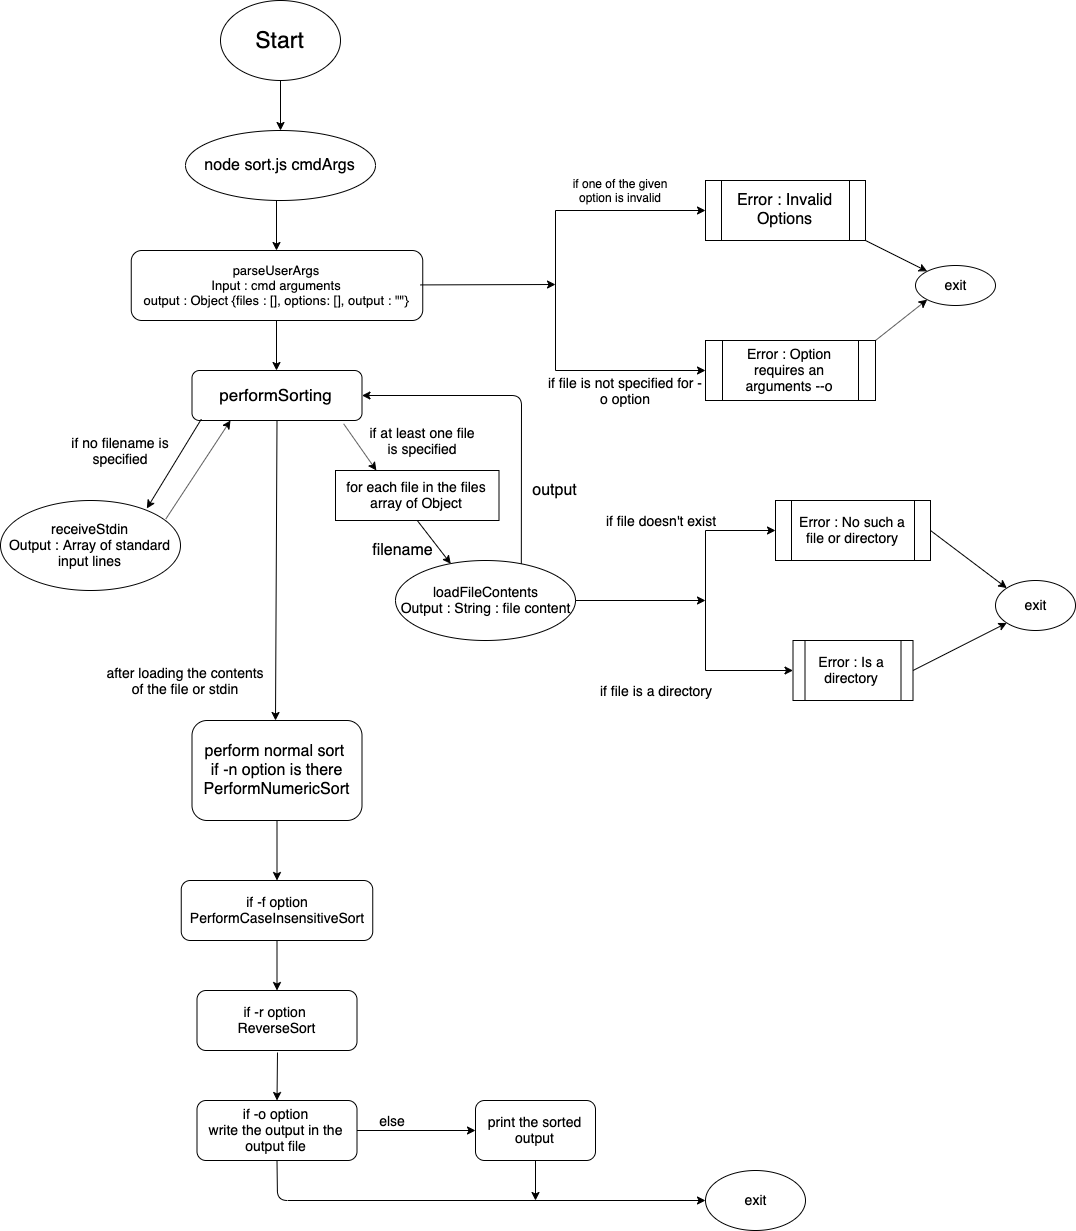

The diagram above was exported from draw.io. Its source (the exported page's mxGraphModel, read from the mxfile embedded in the PNG):
<mxGraphModel dx="1351" dy="1146" grid="1" gridSize="10" guides="1" tooltips="1" connect="1" arrows="1" fold="1" page="0" pageScale="1" pageWidth="827" pageHeight="1169" background="#ffffff" math="0" shadow="0">
  <root>
    <mxCell id="0" />
    <mxCell id="1" parent="0" />
    <mxCell id="aNXo6sVDQYfSUyVMy_BK-1" value="node sort.js cmdArgs" style="ellipse;whiteSpace=wrap;html=1;fontSize=16;" vertex="1" parent="1">
      <mxGeometry x="310" y="50" width="190" height="70" as="geometry" />
    </mxCell>
    <mxCell id="aNXo6sVDQYfSUyVMy_BK-2" value="" style="endArrow=classic;html=1;fontSize=16;" edge="1" parent="1">
      <mxGeometry width="50" height="50" relative="1" as="geometry">
        <mxPoint x="401" y="120" as="sourcePoint" />
        <mxPoint x="401" y="170" as="targetPoint" />
      </mxGeometry>
    </mxCell>
    <mxCell id="aNXo6sVDQYfSUyVMy_BK-3" value="parseUserArgs&lt;br style=&quot;font-size: 13px;&quot;&gt;Input : cmd arguments&lt;br style=&quot;font-size: 13px;&quot;&gt;output : Object {files : [], options: [], output : &quot;&quot;}" style="rounded=1;whiteSpace=wrap;html=1;fontSize=13;" vertex="1" parent="1">
      <mxGeometry x="255.75" y="170" width="291.5" height="70" as="geometry" />
    </mxCell>
    <mxCell id="aNXo6sVDQYfSUyVMy_BK-5" value="Error : Invalid Options" style="shape=process;whiteSpace=wrap;html=1;backgroundOutline=1;fontSize=16;" vertex="1" parent="1">
      <mxGeometry x="830" y="100" width="160" height="60" as="geometry" />
    </mxCell>
    <mxCell id="aNXo6sVDQYfSUyVMy_BK-6" value="if one of the given option is invalid" style="text;html=1;strokeColor=none;fillColor=none;align=center;verticalAlign=middle;whiteSpace=wrap;rounded=0;fontSize=12;" vertex="1" parent="1">
      <mxGeometry x="680" y="100" width="130" height="20" as="geometry" />
    </mxCell>
    <mxCell id="aNXo6sVDQYfSUyVMy_BK-9" value="" style="endArrow=classic;html=1;fontSize=12;" edge="1" parent="1">
      <mxGeometry width="50" height="50" relative="1" as="geometry">
        <mxPoint x="545" y="204.41" as="sourcePoint" />
        <mxPoint x="680" y="204" as="targetPoint" />
      </mxGeometry>
    </mxCell>
    <mxCell id="aNXo6sVDQYfSUyVMy_BK-11" value="" style="endArrow=classic;html=1;fontSize=12;" edge="1" parent="1">
      <mxGeometry width="50" height="50" relative="1" as="geometry">
        <mxPoint x="401" y="240" as="sourcePoint" />
        <mxPoint x="401" y="290" as="targetPoint" />
      </mxGeometry>
    </mxCell>
    <mxCell id="aNXo6sVDQYfSUyVMy_BK-12" value="performSorting" style="rounded=1;whiteSpace=wrap;html=1;fontSize=17;" vertex="1" parent="1">
      <mxGeometry x="316.5" y="290" width="170" height="50" as="geometry" />
    </mxCell>
    <mxCell id="aNXo6sVDQYfSUyVMy_BK-15" value="Error : No such a file or directory" style="shape=process;whiteSpace=wrap;html=1;backgroundOutline=1;fontSize=14;" vertex="1" parent="1">
      <mxGeometry x="900" y="420" width="155" height="60" as="geometry" />
    </mxCell>
    <mxCell id="aNXo6sVDQYfSUyVMy_BK-19" value="Error : Is a directory" style="shape=process;whiteSpace=wrap;html=1;backgroundOutline=1;fontSize=14;" vertex="1" parent="1">
      <mxGeometry x="917.5" y="560" width="120" height="60" as="geometry" />
    </mxCell>
    <mxCell id="aNXo6sVDQYfSUyVMy_BK-21" value="if file doesn't exist" style="text;html=1;strokeColor=none;fillColor=none;align=center;verticalAlign=middle;whiteSpace=wrap;rounded=0;fontSize=14;" vertex="1" parent="1">
      <mxGeometry x="710" y="430" width="150" height="20" as="geometry" />
    </mxCell>
    <mxCell id="aNXo6sVDQYfSUyVMy_BK-22" value="if file is a directory" style="text;html=1;strokeColor=none;fillColor=none;align=center;verticalAlign=middle;whiteSpace=wrap;rounded=0;fontSize=14;" vertex="1" parent="1">
      <mxGeometry x="720" y="600" width="120" height="20" as="geometry" />
    </mxCell>
    <mxCell id="aNXo6sVDQYfSUyVMy_BK-33" value="receiveStdin&lt;br&gt;Output : Array of standard input lines" style="ellipse;whiteSpace=wrap;html=1;fontSize=14;" vertex="1" parent="1">
      <mxGeometry x="125" y="420" width="180" height="90" as="geometry" />
    </mxCell>
    <mxCell id="aNXo6sVDQYfSUyVMy_BK-37" value="if no filename is specified" style="text;html=1;strokeColor=none;fillColor=none;align=center;verticalAlign=middle;whiteSpace=wrap;rounded=0;fontSize=14;" vertex="1" parent="1">
      <mxGeometry x="185" y="360" width="120" height="20" as="geometry" />
    </mxCell>
    <mxCell id="aNXo6sVDQYfSUyVMy_BK-40" value="" style="endArrow=classic;html=1;fontSize=14;exitX=0.918;exitY=0.207;exitDx=0;exitDy=0;exitPerimeter=0;" edge="1" parent="1" source="aNXo6sVDQYfSUyVMy_BK-33">
      <mxGeometry width="50" height="50" relative="1" as="geometry">
        <mxPoint x="305" y="390" as="sourcePoint" />
        <mxPoint x="355" y="340" as="targetPoint" />
      </mxGeometry>
    </mxCell>
    <mxCell id="aNXo6sVDQYfSUyVMy_BK-41" value="" style="endArrow=classic;html=1;fontSize=14;exitX=0.055;exitY=0.972;exitDx=0;exitDy=0;entryX=0.813;entryY=0.089;entryDx=0;entryDy=0;entryPerimeter=0;exitPerimeter=0;" edge="1" parent="1" source="aNXo6sVDQYfSUyVMy_BK-12" target="aNXo6sVDQYfSUyVMy_BK-33">
      <mxGeometry width="50" height="50" relative="1" as="geometry">
        <mxPoint x="340" y="420" as="sourcePoint" />
        <mxPoint x="390" y="370" as="targetPoint" />
      </mxGeometry>
    </mxCell>
    <mxCell id="aNXo6sVDQYfSUyVMy_BK-42" value="loadFileContents&lt;br&gt;Output : String : file content" style="ellipse;whiteSpace=wrap;html=1;fontSize=14;" vertex="1" parent="1">
      <mxGeometry x="520" y="480" width="180" height="80" as="geometry" />
    </mxCell>
    <mxCell id="aNXo6sVDQYfSUyVMy_BK-45" value="for each file in the files array of Object" style="rounded=0;whiteSpace=wrap;html=1;fontSize=14;" vertex="1" parent="1">
      <mxGeometry x="460" y="390" width="163.5" height="50" as="geometry" />
    </mxCell>
    <mxCell id="aNXo6sVDQYfSUyVMy_BK-46" value="" style="endArrow=classic;html=1;fontSize=14;exitX=0.892;exitY=1.066;exitDx=0;exitDy=0;exitPerimeter=0;entryX=0.25;entryY=0;entryDx=0;entryDy=0;" edge="1" parent="1" source="aNXo6sVDQYfSUyVMy_BK-12" target="aNXo6sVDQYfSUyVMy_BK-45">
      <mxGeometry width="50" height="50" relative="1" as="geometry">
        <mxPoint x="20" y="710" as="sourcePoint" />
        <mxPoint x="70" y="660" as="targetPoint" />
      </mxGeometry>
    </mxCell>
    <mxCell id="aNXo6sVDQYfSUyVMy_BK-47" value="" style="endArrow=classic;html=1;fontSize=14;exitX=0.5;exitY=1;exitDx=0;exitDy=0;entryX=0.307;entryY=0.041;entryDx=0;entryDy=0;entryPerimeter=0;" edge="1" parent="1" source="aNXo6sVDQYfSUyVMy_BK-45" target="aNXo6sVDQYfSUyVMy_BK-42">
      <mxGeometry width="50" height="50" relative="1" as="geometry">
        <mxPoint x="20" y="710" as="sourcePoint" />
        <mxPoint x="70" y="660" as="targetPoint" />
      </mxGeometry>
    </mxCell>
    <mxCell id="aNXo6sVDQYfSUyVMy_BK-48" value="if at least one file is specified" style="text;html=1;strokeColor=none;fillColor=none;align=center;verticalAlign=middle;whiteSpace=wrap;rounded=0;fontSize=14;" vertex="1" parent="1">
      <mxGeometry x="486.5" y="350" width="120" height="20" as="geometry" />
    </mxCell>
    <mxCell id="aNXo6sVDQYfSUyVMy_BK-49" value="" style="endArrow=classic;html=1;fontSize=14;entryX=0;entryY=0.5;entryDx=0;entryDy=0;" edge="1" parent="1" target="aNXo6sVDQYfSUyVMy_BK-15">
      <mxGeometry width="50" height="50" relative="1" as="geometry">
        <mxPoint x="830" y="450" as="sourcePoint" />
        <mxPoint x="70" y="660" as="targetPoint" />
      </mxGeometry>
    </mxCell>
    <mxCell id="aNXo6sVDQYfSUyVMy_BK-51" value="" style="endArrow=classic;html=1;fontSize=14;entryX=0;entryY=0.5;entryDx=0;entryDy=0;" edge="1" parent="1" target="aNXo6sVDQYfSUyVMy_BK-19">
      <mxGeometry width="50" height="50" relative="1" as="geometry">
        <mxPoint x="830" y="590" as="sourcePoint" />
        <mxPoint x="70" y="710" as="targetPoint" />
      </mxGeometry>
    </mxCell>
    <mxCell id="aNXo6sVDQYfSUyVMy_BK-52" value="exit" style="ellipse;whiteSpace=wrap;html=1;fontSize=14;" vertex="1" parent="1">
      <mxGeometry x="1040" y="185" width="80" height="40" as="geometry" />
    </mxCell>
    <mxCell id="aNXo6sVDQYfSUyVMy_BK-60" value="" style="endArrow=classic;html=1;fontSize=14;exitX=0.5;exitY=1;exitDx=0;exitDy=0;" edge="1" parent="1" source="aNXo6sVDQYfSUyVMy_BK-12">
      <mxGeometry width="50" height="50" relative="1" as="geometry">
        <mxPoint x="120" y="650" as="sourcePoint" />
        <mxPoint x="400" y="640" as="targetPoint" />
      </mxGeometry>
    </mxCell>
    <mxCell id="aNXo6sVDQYfSUyVMy_BK-61" value="" style="endArrow=classic;html=1;fontSize=14;exitX=0.699;exitY=0.041;exitDx=0;exitDy=0;exitPerimeter=0;entryX=1;entryY=0.5;entryDx=0;entryDy=0;" edge="1" parent="1" source="aNXo6sVDQYfSUyVMy_BK-42" target="aNXo6sVDQYfSUyVMy_BK-12">
      <mxGeometry width="50" height="50" relative="1" as="geometry">
        <mxPoint x="573.5" y="710" as="sourcePoint" />
        <mxPoint x="623.5" y="660" as="targetPoint" />
        <Array as="points">
          <mxPoint x="646" y="315" />
        </Array>
      </mxGeometry>
    </mxCell>
    <mxCell id="aNXo6sVDQYfSUyVMy_BK-62" value="after loading the contents of the file or stdin" style="text;html=1;strokeColor=none;fillColor=none;align=center;verticalAlign=middle;whiteSpace=wrap;rounded=0;fontSize=14;" vertex="1" parent="1">
      <mxGeometry x="230" y="590" width="160" height="20" as="geometry" />
    </mxCell>
    <mxCell id="aNXo6sVDQYfSUyVMy_BK-65" value="perform normal sort &lt;br style=&quot;font-size: 16px;&quot;&gt;if -n option is there&lt;br style=&quot;font-size: 16px;&quot;&gt;PerformNumericSort" style="rounded=1;whiteSpace=wrap;html=1;fontSize=16;" vertex="1" parent="1">
      <mxGeometry x="316.5" y="640" width="170" height="100" as="geometry" />
    </mxCell>
    <mxCell id="aNXo6sVDQYfSUyVMy_BK-67" value="if -f option&lt;br&gt;PerformCaseInsensitiveSort" style="rounded=1;whiteSpace=wrap;html=1;fontSize=14;" vertex="1" parent="1">
      <mxGeometry x="305.75" y="800" width="191.5" height="60" as="geometry" />
    </mxCell>
    <mxCell id="aNXo6sVDQYfSUyVMy_BK-68" value="" style="endArrow=classic;html=1;fontSize=14;exitX=0.5;exitY=1;exitDx=0;exitDy=0;entryX=0.5;entryY=0;entryDx=0;entryDy=0;" edge="1" parent="1" source="aNXo6sVDQYfSUyVMy_BK-65" target="aNXo6sVDQYfSUyVMy_BK-67">
      <mxGeometry width="50" height="50" relative="1" as="geometry">
        <mxPoint x="130" y="1000" as="sourcePoint" />
        <mxPoint x="180" y="1020" as="targetPoint" />
      </mxGeometry>
    </mxCell>
    <mxCell id="aNXo6sVDQYfSUyVMy_BK-69" value="if -r option&amp;nbsp;&lt;br&gt;ReverseSort" style="rounded=1;whiteSpace=wrap;html=1;fontSize=14;" vertex="1" parent="1">
      <mxGeometry x="321.5" y="910" width="160" height="60" as="geometry" />
    </mxCell>
    <mxCell id="aNXo6sVDQYfSUyVMy_BK-70" value="" style="endArrow=classic;html=1;fontSize=14;exitX=0.5;exitY=1;exitDx=0;exitDy=0;" edge="1" parent="1" source="aNXo6sVDQYfSUyVMy_BK-67" target="aNXo6sVDQYfSUyVMy_BK-69">
      <mxGeometry width="50" height="50" relative="1" as="geometry">
        <mxPoint x="130" y="1040" as="sourcePoint" />
        <mxPoint x="180" y="990" as="targetPoint" />
      </mxGeometry>
    </mxCell>
    <mxCell id="aNXo6sVDQYfSUyVMy_BK-71" value="if -o option&lt;br&gt;write the output in the output file" style="rounded=1;whiteSpace=wrap;html=1;fontSize=14;" vertex="1" parent="1">
      <mxGeometry x="321.5" y="1020" width="160" height="60" as="geometry" />
    </mxCell>
    <mxCell id="aNXo6sVDQYfSUyVMy_BK-72" value="" style="endArrow=classic;html=1;fontSize=14;entryX=0.5;entryY=0;entryDx=0;entryDy=0;" edge="1" parent="1" target="aNXo6sVDQYfSUyVMy_BK-71">
      <mxGeometry width="50" height="50" relative="1" as="geometry">
        <mxPoint x="402" y="972" as="sourcePoint" />
        <mxPoint x="180" y="1100" as="targetPoint" />
      </mxGeometry>
    </mxCell>
    <mxCell id="aNXo6sVDQYfSUyVMy_BK-73" value="" style="endArrow=classic;html=1;fontSize=14;exitX=1;exitY=0.5;exitDx=0;exitDy=0;" edge="1" parent="1" source="aNXo6sVDQYfSUyVMy_BK-71">
      <mxGeometry width="50" height="50" relative="1" as="geometry">
        <mxPoint x="130" y="1150" as="sourcePoint" />
        <mxPoint x="600" y="1050" as="targetPoint" />
      </mxGeometry>
    </mxCell>
    <mxCell id="aNXo6sVDQYfSUyVMy_BK-74" value="else" style="text;html=1;strokeColor=none;fillColor=none;align=center;verticalAlign=middle;whiteSpace=wrap;rounded=0;fontSize=14;" vertex="1" parent="1">
      <mxGeometry x="497.25" y="1030" width="40" height="20" as="geometry" />
    </mxCell>
    <mxCell id="aNXo6sVDQYfSUyVMy_BK-75" value="print the sorted output" style="rounded=1;whiteSpace=wrap;html=1;fontSize=14;" vertex="1" parent="1">
      <mxGeometry x="600" y="1020" width="120" height="60" as="geometry" />
    </mxCell>
    <mxCell id="aNXo6sVDQYfSUyVMy_BK-76" value="" style="endArrow=classic;html=1;fontSize=14;exitX=0.5;exitY=1;exitDx=0;exitDy=0;" edge="1" parent="1" source="aNXo6sVDQYfSUyVMy_BK-71">
      <mxGeometry width="50" height="50" relative="1" as="geometry">
        <mxPoint x="130" y="1150" as="sourcePoint" />
        <mxPoint x="830" y="1120" as="targetPoint" />
        <Array as="points">
          <mxPoint x="402" y="1120" />
        </Array>
      </mxGeometry>
    </mxCell>
    <mxCell id="aNXo6sVDQYfSUyVMy_BK-77" value="" style="endArrow=classic;html=1;fontSize=14;exitX=0.5;exitY=1;exitDx=0;exitDy=0;" edge="1" parent="1" source="aNXo6sVDQYfSUyVMy_BK-75">
      <mxGeometry width="50" height="50" relative="1" as="geometry">
        <mxPoint x="130" y="1200" as="sourcePoint" />
        <mxPoint x="660" y="1120" as="targetPoint" />
      </mxGeometry>
    </mxCell>
    <mxCell id="aNXo6sVDQYfSUyVMy_BK-78" value="exit" style="ellipse;whiteSpace=wrap;html=1;fontSize=14;" vertex="1" parent="1">
      <mxGeometry x="830" y="1090" width="100" height="60" as="geometry" />
    </mxCell>
    <mxCell id="aNXo6sVDQYfSUyVMy_BK-79" value="" style="endArrow=none;html=1;fontSize=14;" edge="1" parent="1">
      <mxGeometry width="50" height="50" relative="1" as="geometry">
        <mxPoint x="830" y="590" as="sourcePoint" />
        <mxPoint x="830" y="450" as="targetPoint" />
      </mxGeometry>
    </mxCell>
    <mxCell id="aNXo6sVDQYfSUyVMy_BK-80" value="" style="endArrow=classic;html=1;fontSize=14;exitX=1;exitY=0.5;exitDx=0;exitDy=0;" edge="1" parent="1" source="aNXo6sVDQYfSUyVMy_BK-42">
      <mxGeometry width="50" height="50" relative="1" as="geometry">
        <mxPoint x="680" y="730" as="sourcePoint" />
        <mxPoint x="830" y="520" as="targetPoint" />
      </mxGeometry>
    </mxCell>
    <mxCell id="aNXo6sVDQYfSUyVMy_BK-81" value="exit" style="ellipse;whiteSpace=wrap;html=1;fontSize=14;" vertex="1" parent="1">
      <mxGeometry x="1120" y="500" width="80" height="50" as="geometry" />
    </mxCell>
    <mxCell id="aNXo6sVDQYfSUyVMy_BK-82" value="" style="endArrow=classic;html=1;fontSize=14;exitX=1;exitY=0.5;exitDx=0;exitDy=0;entryX=0;entryY=0;entryDx=0;entryDy=0;" edge="1" parent="1" source="aNXo6sVDQYfSUyVMy_BK-15" target="aNXo6sVDQYfSUyVMy_BK-81">
      <mxGeometry width="50" height="50" relative="1" as="geometry">
        <mxPoint x="1090" y="480" as="sourcePoint" />
        <mxPoint x="1140" y="430" as="targetPoint" />
      </mxGeometry>
    </mxCell>
    <mxCell id="aNXo6sVDQYfSUyVMy_BK-83" value="" style="endArrow=classic;html=1;fontSize=14;exitX=1;exitY=0.5;exitDx=0;exitDy=0;entryX=0;entryY=1;entryDx=0;entryDy=0;" edge="1" parent="1" source="aNXo6sVDQYfSUyVMy_BK-19" target="aNXo6sVDQYfSUyVMy_BK-81">
      <mxGeometry width="50" height="50" relative="1" as="geometry">
        <mxPoint x="1037.5" y="720" as="sourcePoint" />
        <mxPoint x="1087.5" y="670" as="targetPoint" />
      </mxGeometry>
    </mxCell>
    <mxCell id="aNXo6sVDQYfSUyVMy_BK-84" value="Error : Option requires an arguments --o" style="shape=process;whiteSpace=wrap;html=1;backgroundOutline=1;fontSize=14;" vertex="1" parent="1">
      <mxGeometry x="830" y="260" width="170" height="60" as="geometry" />
    </mxCell>
    <mxCell id="aNXo6sVDQYfSUyVMy_BK-85" value="" style="endArrow=none;html=1;fontSize=14;" edge="1" parent="1">
      <mxGeometry width="50" height="50" relative="1" as="geometry">
        <mxPoint x="680" y="290" as="sourcePoint" />
        <mxPoint x="680" y="130" as="targetPoint" />
      </mxGeometry>
    </mxCell>
    <mxCell id="aNXo6sVDQYfSUyVMy_BK-86" value="" style="endArrow=classic;html=1;fontSize=14;entryX=0;entryY=0.5;entryDx=0;entryDy=0;" edge="1" parent="1" target="aNXo6sVDQYfSUyVMy_BK-5">
      <mxGeometry width="50" height="50" relative="1" as="geometry">
        <mxPoint x="680" y="130" as="sourcePoint" />
        <mxPoint x="720" y="630" as="targetPoint" />
      </mxGeometry>
    </mxCell>
    <mxCell id="aNXo6sVDQYfSUyVMy_BK-87" value="" style="endArrow=classic;html=1;fontSize=14;entryX=0;entryY=0.5;entryDx=0;entryDy=0;" edge="1" parent="1" target="aNXo6sVDQYfSUyVMy_BK-84">
      <mxGeometry width="50" height="50" relative="1" as="geometry">
        <mxPoint x="680" y="290" as="sourcePoint" />
        <mxPoint x="685" y="560" as="targetPoint" />
      </mxGeometry>
    </mxCell>
    <mxCell id="aNXo6sVDQYfSUyVMy_BK-88" value="if file is not specified for -o option" style="text;html=1;strokeColor=none;fillColor=none;align=center;verticalAlign=middle;whiteSpace=wrap;rounded=0;fontSize=14;" vertex="1" parent="1">
      <mxGeometry x="670" y="300" width="160" height="20" as="geometry" />
    </mxCell>
    <mxCell id="aNXo6sVDQYfSUyVMy_BK-89" value="" style="endArrow=classic;html=1;fontSize=14;entryX=0;entryY=1;entryDx=0;entryDy=0;exitX=1;exitY=0;exitDx=0;exitDy=0;" edge="1" parent="1" source="aNXo6sVDQYfSUyVMy_BK-84" target="aNXo6sVDQYfSUyVMy_BK-52">
      <mxGeometry width="50" height="50" relative="1" as="geometry">
        <mxPoint x="710" y="710" as="sourcePoint" />
        <mxPoint x="760" y="660" as="targetPoint" />
      </mxGeometry>
    </mxCell>
    <mxCell id="aNXo6sVDQYfSUyVMy_BK-90" value="" style="endArrow=classic;html=1;fontSize=14;entryX=0;entryY=0;entryDx=0;entryDy=0;exitX=1;exitY=1;exitDx=0;exitDy=0;" edge="1" parent="1" source="aNXo6sVDQYfSUyVMy_BK-5" target="aNXo6sVDQYfSUyVMy_BK-52">
      <mxGeometry width="50" height="50" relative="1" as="geometry">
        <mxPoint x="650" y="635" as="sourcePoint" />
        <mxPoint x="700" y="585" as="targetPoint" />
      </mxGeometry>
    </mxCell>
    <mxCell id="aNXo6sVDQYfSUyVMy_BK-91" value="filename" style="text;html=1;strokeColor=none;fillColor=none;align=center;verticalAlign=middle;whiteSpace=wrap;rounded=0;fontSize=16;" vertex="1" parent="1">
      <mxGeometry x="507.25" y="460" width="40" height="20" as="geometry" />
    </mxCell>
    <mxCell id="aNXo6sVDQYfSUyVMy_BK-92" value="output" style="text;html=1;strokeColor=none;fillColor=none;align=center;verticalAlign=middle;whiteSpace=wrap;rounded=0;fontSize=16;" vertex="1" parent="1">
      <mxGeometry x="660" y="400" width="40" height="20" as="geometry" />
    </mxCell>
    <mxCell id="aNXo6sVDQYfSUyVMy_BK-94" value="Start" style="ellipse;whiteSpace=wrap;html=1;fontSize=23;" vertex="1" parent="1">
      <mxGeometry x="345" y="-80" width="120" height="80" as="geometry" />
    </mxCell>
    <mxCell id="aNXo6sVDQYfSUyVMy_BK-95" value="" style="endArrow=classic;html=1;fontSize=23;exitX=0.5;exitY=1;exitDx=0;exitDy=0;entryX=0.5;entryY=0;entryDx=0;entryDy=0;" edge="1" parent="1" source="aNXo6sVDQYfSUyVMy_BK-94" target="aNXo6sVDQYfSUyVMy_BK-1">
      <mxGeometry width="50" height="50" relative="1" as="geometry">
        <mxPoint x="20" y="530" as="sourcePoint" />
        <mxPoint x="70" y="480" as="targetPoint" />
      </mxGeometry>
    </mxCell>
  </root>
</mxGraphModel>